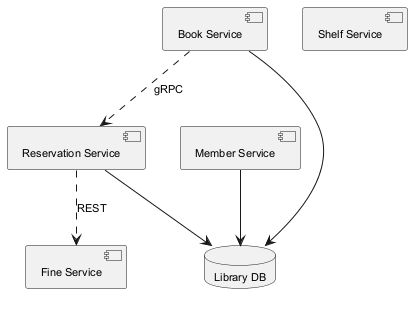

The diagram above was rendered by PlantUML. Its source (embedded in the PNG):
@startuml
skinparam defaultFontSize 11
component "Reservation Service" as C_ReservationService
component "Member Service" as C_MemberService
component "Book Service" as C_BookService
component "Shelf Service" as C_ShelfService
component "Fine Service" as C_FineService
database "Library DB" as DB_library
C_ReservationService --> DB_library
C_MemberService --> DB_library
C_BookService --> DB_library
C_BookService ..> C_ReservationService : gRPC
C_ReservationService ..> C_FineService : REST
@enduml